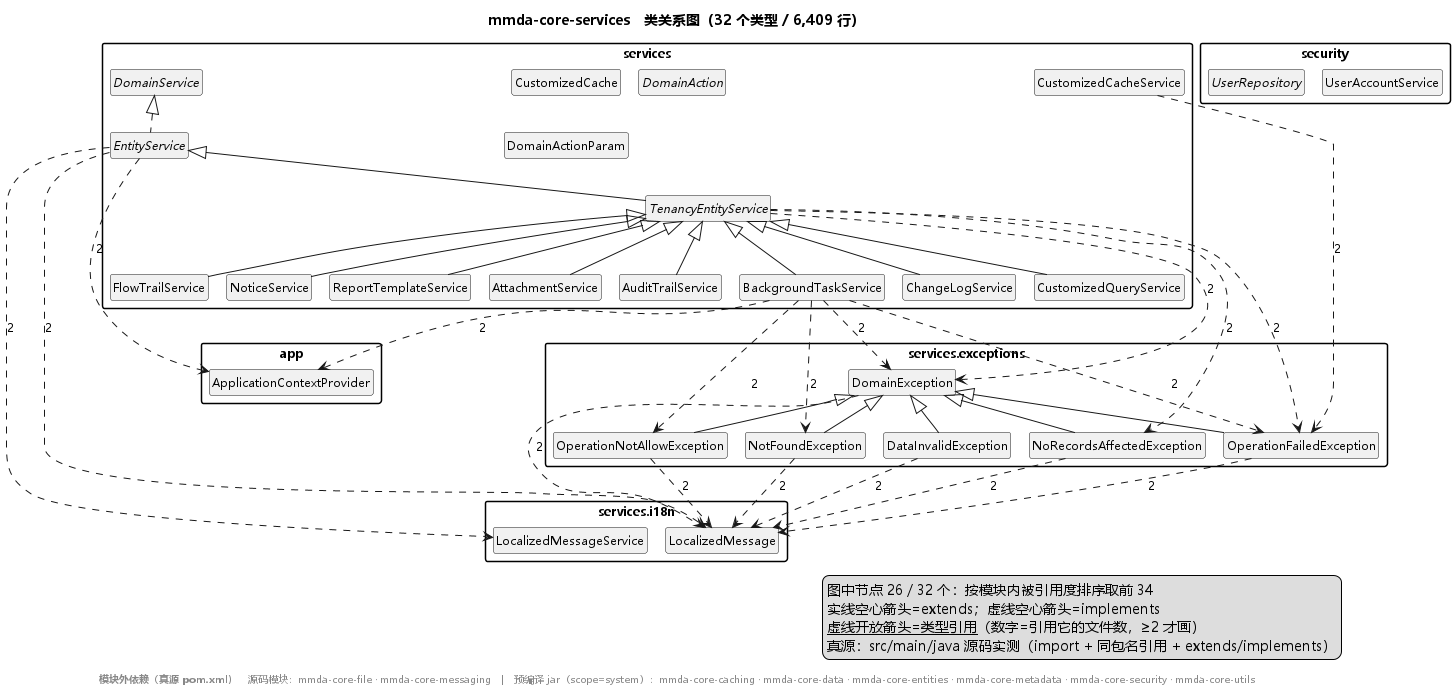

The diagram above was rendered by PlantUML. Its source (embedded in the PNG):
@startuml mmda-core-services
!pragma layout smetana
skinparam defaultFontName "Microsoft YaHei"
skinparam defaultFontSize 12
skinparam shadowing false
set namespaceSeparator none
skinparam nodesep 12
skinparam ranksep 26
skinparam packageStyle rectangle
hide circle
hide empty members
title mmda-core-services　类关系图（32 个类型 / 6,409 行）
legend right
  图中节点 26 / 32 个：按模块内被引用度排序取前 34
  实线空心箭头=extends；虚线空心箭头=implements
  <u>虚线开放箭头=类型引用</u>（数字=引用它的文件数，≥2 才画）
  真源：src/main/java 源码实测（import + 同包名引用 + extends/implements）
endlegend
package "app" {
  class "ApplicationContextProvider" as T6
}
package "security" {
  class "UserAccountService" as T8
  interface "UserRepository" as T18
}
package "services" {
  class "AttachmentService" as T19
  class "AuditTrailService" as T20
  class "BackgroundTaskService" as T12
  class "ChangeLogService" as T21
  class "CustomizedCache" as T22
  class "CustomizedCacheService" as T23
  class "CustomizedQueryService" as T13
  interface "DomainAction" as T24
  class "DomainActionParam" as T4
  interface "DomainService" as T5
  abstract class "EntityService" as T7
  class "FlowTrailService" as T14
  class "NoticeService" as T15
  class "ReportTemplateService" as T16
  abstract class "TenancyEntityService" as T0
}
package "services.exceptions" {
  class "DataInvalidException" as T25
  class "DomainException" as T1
  class "NoRecordsAffectedException" as T9
  class "NotFoundException" as T10
  class "OperationFailedException" as T3
  class "OperationNotAllowException" as T11
}
package "services.i18n" {
  class "LocalizedMessage" as T2
  class "LocalizedMessageService" as T17
}
T0 <|-- T19
T0 <|-- T20
T0 <|-- T12
T0 <|-- T21
T0 <|-- T13
T5 <|.. T7
T0 <|-- T14
T0 <|-- T15
T0 <|-- T16
T7 <|-- T0
T1 <|-- T25
T1 <|-- T9
T1 <|-- T10
T1 <|-- T3
T1 <|-- T11
T12 ..> T6 : 2
T12 ..> T1 : 2
T12 ..> T10 : 2
T12 ..> T3 : 2
T12 ..> T11 : 2
T23 ..> T3 : 2
T7 ..> T6 : 2
T7 ..> T2 : 2
T7 ..> T17 : 2
T0 ..> T1 : 2
T0 ..> T9 : 2
T0 ..> T3 : 2
T25 ..> T2 : 2
T1 ..> T2 : 2
T9 ..> T2 : 2
T10 ..> T2 : 2
T3 ..> T2 : 2
T11 ..> T2 : 2
footer
  <b>模块外依赖（真源 pom.xml）</b>　源码模块：mmda-core-file · mmda-core-messaging　|　预编译 jar（scope=system）：mmda-core-caching · mmda-core-data · mmda-core-entities · mmda-core-metadata · mmda-core-security · mmda-core-utils
endfooter
@enduml